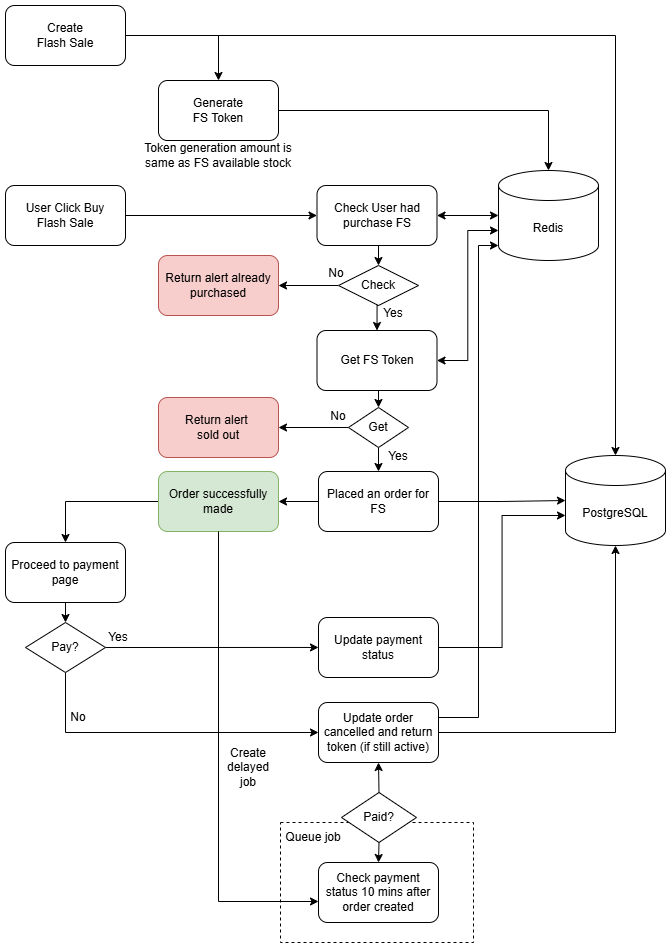

The diagram above was exported from draw.io. Its source (the exported page's mxGraphModel, read from the mxfile embedded in the PNG):
<mxGraphModel dx="1489" dy="2089" grid="1" gridSize="10" guides="1" tooltips="1" connect="1" arrows="1" fold="1" page="1" pageScale="1" pageWidth="850" pageHeight="1100" math="0" shadow="0">
  <root>
    <mxCell id="0" />
    <mxCell id="1" parent="0" />
    <mxCell id="2" edge="1" parent="1" source="3" style="edgeStyle=orthogonalEdgeStyle;rounded=0;orthogonalLoop=1;jettySize=auto;html=1;exitX=1;exitY=0.5;exitDx=0;exitDy=0;entryX=0.5;entryY=0;entryDx=0;entryDy=0;" target="10">
      <mxGeometry relative="1" as="geometry" />
    </mxCell>
    <mxCell id="3" parent="1" style="rounded=1;whiteSpace=wrap;html=1;" value="Create&lt;div&gt;Flash Sale&lt;/div&gt;" vertex="1">
      <mxGeometry height="60" width="120" x="117" y="23" as="geometry" />
    </mxCell>
    <mxCell id="4" parent="1" style="shape=cylinder3;whiteSpace=wrap;html=1;boundedLbl=1;backgroundOutline=1;size=15;" value="Redis" vertex="1">
      <mxGeometry height="90" width="100" x="610" y="188" as="geometry" />
    </mxCell>
    <mxCell id="5" edge="1" parent="1" style="edgeStyle=orthogonalEdgeStyle;rounded=0;orthogonalLoop=1;jettySize=auto;html=1;exitX=0.5;exitY=1;exitDx=0;exitDy=0;entryX=0.5;entryY=0;entryDx=0;entryDy=0;" target="8">
      <mxGeometry relative="1" as="geometry">
        <mxPoint x="490" y="404" as="sourcePoint" />
      </mxGeometry>
    </mxCell>
    <mxCell id="6" edge="1" parent="1" source="8" style="edgeStyle=orthogonalEdgeStyle;rounded=0;orthogonalLoop=1;jettySize=auto;html=1;exitX=0.5;exitY=1;exitDx=0;exitDy=0;entryX=0.5;entryY=0;entryDx=0;entryDy=0;" target="17">
      <mxGeometry relative="1" as="geometry">
        <mxPoint x="490" y="481.0000000000002" as="targetPoint" />
      </mxGeometry>
    </mxCell>
    <mxCell id="7" edge="1" parent="1" source="8" style="edgeStyle=orthogonalEdgeStyle;rounded=0;orthogonalLoop=1;jettySize=auto;html=1;exitX=0;exitY=0.5;exitDx=0;exitDy=0;entryX=1;entryY=0.5;entryDx=0;entryDy=0;" target="24">
      <mxGeometry relative="1" as="geometry" />
    </mxCell>
    <mxCell id="8" parent="1" style="rhombus;whiteSpace=wrap;html=1;" value="Get" vertex="1">
      <mxGeometry height="40" width="60" x="460" y="425" as="geometry" />
    </mxCell>
    <mxCell id="9" parent="1" style="shape=cylinder3;whiteSpace=wrap;html=1;boundedLbl=1;backgroundOutline=1;size=15;" value="PostgreSQL" vertex="1">
      <mxGeometry height="90" width="100" x="677" y="473" as="geometry" />
    </mxCell>
    <mxCell id="10" parent="1" style="rounded=1;whiteSpace=wrap;html=1;" value="Generate&lt;br&gt;FS Token" vertex="1">
      <mxGeometry height="60" width="120" x="270" y="98" as="geometry" />
    </mxCell>
    <mxCell id="11" edge="1" parent="1" source="13" style="edgeStyle=orthogonalEdgeStyle;rounded=0;orthogonalLoop=1;jettySize=auto;html=1;exitX=0.5;exitY=1;exitDx=0;exitDy=0;entryX=0.5;entryY=0;entryDx=0;entryDy=0;" target="15">
      <mxGeometry relative="1" as="geometry" />
    </mxCell>
    <mxCell id="12" edge="1" parent="1" source="15" style="edgeStyle=orthogonalEdgeStyle;rounded=0;orthogonalLoop=1;jettySize=auto;html=1;exitX=0;exitY=0.5;exitDx=0;exitDy=0;entryX=1;entryY=0.5;entryDx=0;entryDy=0;" target="23">
      <mxGeometry relative="1" as="geometry" />
    </mxCell>
    <mxCell id="13" parent="1" style="rounded=1;whiteSpace=wrap;html=1;" value="Check User had purchase FS" vertex="1">
      <mxGeometry height="60" width="120" x="428.5" y="203" as="geometry" />
    </mxCell>
    <mxCell id="14" edge="1" parent="1" source="15" style="edgeStyle=orthogonalEdgeStyle;rounded=0;orthogonalLoop=1;jettySize=auto;html=1;exitX=0.5;exitY=1;exitDx=0;exitDy=0;entryX=0.5;entryY=0;entryDx=0;entryDy=0;" target="54">
      <mxGeometry relative="1" as="geometry">
        <mxPoint x="490" y="340" as="sourcePoint" />
        <mxPoint x="490" y="354" as="targetPoint" />
      </mxGeometry>
    </mxCell>
    <mxCell id="15" parent="1" style="rhombus;whiteSpace=wrap;html=1;" value="Check" vertex="1">
      <mxGeometry height="40" width="80" x="450" y="283" as="geometry" />
    </mxCell>
    <mxCell id="16" edge="1" parent="1" source="17" style="edgeStyle=orthogonalEdgeStyle;rounded=0;orthogonalLoop=1;jettySize=auto;html=1;exitX=0;exitY=0.5;exitDx=0;exitDy=0;entryX=1;entryY=0.5;entryDx=0;entryDy=0;" target="27">
      <mxGeometry relative="1" as="geometry" />
    </mxCell>
    <mxCell id="17" parent="1" style="rounded=1;whiteSpace=wrap;html=1;" value="Placed an order for FS" vertex="1">
      <mxGeometry height="60" width="120" x="430" y="489" as="geometry" />
    </mxCell>
    <mxCell id="18" edge="1" parent="1" source="17" style="edgeStyle=orthogonalEdgeStyle;rounded=0;orthogonalLoop=1;jettySize=auto;html=1;exitX=1;exitY=0.5;exitDx=0;exitDy=0;entryX=0;entryY=0.5;entryDx=0;entryDy=0;entryPerimeter=0;" target="9">
      <mxGeometry relative="1" as="geometry">
        <mxPoint x="671" y="519.5400000000002" as="targetPoint" />
      </mxGeometry>
    </mxCell>
    <mxCell id="19" edge="1" parent="1" source="10" style="edgeStyle=orthogonalEdgeStyle;rounded=0;orthogonalLoop=1;jettySize=auto;html=1;exitX=1;exitY=0.5;exitDx=0;exitDy=0;entryX=0.5;entryY=0;entryDx=0;entryDy=0;entryPerimeter=0;" target="4">
      <mxGeometry relative="1" as="geometry" />
    </mxCell>
    <mxCell id="20" edge="1" parent="1" source="3" style="edgeStyle=orthogonalEdgeStyle;rounded=0;orthogonalLoop=1;jettySize=auto;html=1;exitX=1;exitY=0.5;exitDx=0;exitDy=0;entryX=0.5;entryY=0;entryDx=0;entryDy=0;entryPerimeter=0;" target="9">
      <mxGeometry relative="1" as="geometry" />
    </mxCell>
    <mxCell id="21" edge="1" parent="1" source="22" style="edgeStyle=orthogonalEdgeStyle;rounded=0;orthogonalLoop=1;jettySize=auto;html=1;exitX=1;exitY=0.5;exitDx=0;exitDy=0;entryX=0;entryY=0.5;entryDx=0;entryDy=0;" target="13">
      <mxGeometry relative="1" as="geometry">
        <mxPoint x="418" y="233" as="targetPoint" />
      </mxGeometry>
    </mxCell>
    <mxCell id="22" parent="1" style="rounded=1;whiteSpace=wrap;html=1;" value="User Click Buy&lt;div&gt;Flash Sale&lt;/div&gt;" vertex="1">
      <mxGeometry height="60" width="120" x="117" y="203" as="geometry" />
    </mxCell>
    <mxCell id="23" parent="1" style="rounded=1;whiteSpace=wrap;html=1;fillColor=#f8cecc;strokeColor=#b85450;" value="Return alert already purchased" vertex="1">
      <mxGeometry height="60" width="120" x="270" y="273" as="geometry" />
    </mxCell>
    <mxCell id="24" parent="1" style="rounded=1;whiteSpace=wrap;html=1;fillColor=#f8cecc;strokeColor=#b85450;" value="Return alert&amp;nbsp;&lt;div&gt;sold out&lt;/div&gt;" vertex="1">
      <mxGeometry height="60" width="120" x="270" y="415" as="geometry" />
    </mxCell>
    <mxCell id="25" parent="1" style="text;html=1;whiteSpace=wrap;strokeColor=none;fillColor=none;align=center;verticalAlign=middle;rounded=0;" value="Token generation amount is same as FS available stock" vertex="1">
      <mxGeometry height="30" width="170" x="245" y="158" as="geometry" />
    </mxCell>
    <mxCell id="26" edge="1" parent="1" source="27" style="edgeStyle=orthogonalEdgeStyle;rounded=0;orthogonalLoop=1;jettySize=auto;html=1;exitX=0;exitY=0.5;exitDx=0;exitDy=0;entryX=0.5;entryY=0;entryDx=0;entryDy=0;" target="29">
      <mxGeometry relative="1" as="geometry" />
    </mxCell>
    <mxCell id="27" parent="1" style="rounded=1;whiteSpace=wrap;html=1;fillColor=#d5e8d4;strokeColor=#82b366;" value="Order successfully made" vertex="1">
      <mxGeometry height="60" width="120" x="270" y="489" as="geometry" />
    </mxCell>
    <mxCell id="28" edge="1" parent="1" source="29" style="edgeStyle=orthogonalEdgeStyle;rounded=0;orthogonalLoop=1;jettySize=auto;html=1;exitX=0.5;exitY=1;exitDx=0;exitDy=0;entryX=0.5;entryY=0;entryDx=0;entryDy=0;" target="32">
      <mxGeometry relative="1" as="geometry" />
    </mxCell>
    <mxCell id="29" parent="1" style="rounded=1;whiteSpace=wrap;html=1;" value="Proceed to payment page" vertex="1">
      <mxGeometry height="60" width="120" x="117" y="560" as="geometry" />
    </mxCell>
    <mxCell id="30" edge="1" parent="1" source="32" style="edgeStyle=orthogonalEdgeStyle;rounded=0;orthogonalLoop=1;jettySize=auto;html=1;exitX=1;exitY=0.5;exitDx=0;exitDy=0;">
      <mxGeometry relative="1" as="geometry">
        <mxPoint x="430" y="664.9565217391305" as="targetPoint" />
      </mxGeometry>
    </mxCell>
    <mxCell id="31" edge="1" parent="1" source="32" style="edgeStyle=orthogonalEdgeStyle;rounded=0;orthogonalLoop=1;jettySize=auto;html=1;exitX=0.5;exitY=1;exitDx=0;exitDy=0;entryX=0;entryY=0.5;entryDx=0;entryDy=0;" target="44">
      <mxGeometry relative="1" as="geometry" />
    </mxCell>
    <mxCell id="32" parent="1" style="rhombus;whiteSpace=wrap;html=1;" value="Pay?" vertex="1">
      <mxGeometry height="50" width="80" x="137" y="640" as="geometry" />
    </mxCell>
    <mxCell id="33" parent="1" style="text;html=1;whiteSpace=wrap;strokeColor=none;fillColor=none;align=center;verticalAlign=middle;rounded=0;" value="No" vertex="1">
      <mxGeometry height="30" width="60" x="420" y="419" as="geometry" />
    </mxCell>
    <mxCell id="34" parent="1" style="text;html=1;whiteSpace=wrap;strokeColor=none;fillColor=none;align=center;verticalAlign=middle;rounded=0;" value="Yes" vertex="1">
      <mxGeometry height="30" width="60" x="480" y="459" as="geometry" />
    </mxCell>
    <mxCell id="35" parent="1" style="text;html=1;whiteSpace=wrap;strokeColor=none;fillColor=none;align=center;verticalAlign=middle;rounded=0;" value="Yes" vertex="1">
      <mxGeometry height="30" width="60" x="475" y="316" as="geometry" />
    </mxCell>
    <mxCell id="36" parent="1" style="text;html=1;whiteSpace=wrap;strokeColor=none;fillColor=none;align=center;verticalAlign=middle;rounded=0;" value="No" vertex="1">
      <mxGeometry height="30" width="60" x="418" y="276" as="geometry" />
    </mxCell>
    <mxCell id="37" edge="1" parent="1" source="13" style="edgeStyle=orthogonalEdgeStyle;rounded=0;orthogonalLoop=1;jettySize=auto;html=1;exitX=1;exitY=0.5;exitDx=0;exitDy=0;entryX=0;entryY=0.5;entryDx=0;entryDy=0;entryPerimeter=0;startArrow=classic;startFill=1;" target="4">
      <mxGeometry relative="1" as="geometry">
        <mxPoint x="538" y="233" as="sourcePoint" />
      </mxGeometry>
    </mxCell>
    <mxCell id="38" edge="1" parent="1" source="54" style="edgeStyle=orthogonalEdgeStyle;rounded=0;orthogonalLoop=1;jettySize=auto;html=1;entryX=0;entryY=0;entryDx=0;entryDy=60;entryPerimeter=0;startArrow=classic;startFill=1;exitX=1;exitY=0.5;exitDx=0;exitDy=0;" target="4">
      <mxGeometry relative="1" as="geometry">
        <mxPoint x="570" y="400" as="sourcePoint" />
      </mxGeometry>
    </mxCell>
    <mxCell id="39" parent="1" style="rounded=1;whiteSpace=wrap;html=1;" value="Update payment status" vertex="1">
      <mxGeometry height="60" width="120" x="430" y="635" as="geometry" />
    </mxCell>
    <mxCell id="40" parent="1" style="text;html=1;whiteSpace=wrap;strokeColor=none;fillColor=none;align=center;verticalAlign=middle;rounded=0;" value="Yes" vertex="1">
      <mxGeometry height="30" width="60" x="200" y="640" as="geometry" />
    </mxCell>
    <mxCell id="41" edge="1" parent="1" source="39" style="edgeStyle=orthogonalEdgeStyle;rounded=0;orthogonalLoop=1;jettySize=auto;html=1;exitX=1;exitY=0.5;exitDx=0;exitDy=0;entryX=0;entryY=0;entryDx=0;entryDy=60;entryPerimeter=0;" target="9">
      <mxGeometry relative="1" as="geometry" />
    </mxCell>
    <mxCell id="42" parent="1" style="rounded=0;whiteSpace=wrap;html=1;dashed=1;fillColor=none;" value="" vertex="1">
      <mxGeometry height="120" width="193" x="392" y="840" as="geometry" />
    </mxCell>
    <mxCell id="43" edge="1" parent="1" source="44" style="edgeStyle=orthogonalEdgeStyle;rounded=0;orthogonalLoop=1;jettySize=auto;html=1;exitX=1;exitY=0.5;exitDx=0;exitDy=0;entryX=0.5;entryY=1;entryDx=0;entryDy=0;entryPerimeter=0;" target="9">
      <mxGeometry relative="1" as="geometry">
        <mxPoint x="750" y="600" as="targetPoint" />
      </mxGeometry>
    </mxCell>
    <mxCell id="44" parent="1" style="rounded=1;whiteSpace=wrap;html=1;" value="Update order cancelled and return token (if still active)" vertex="1">
      <mxGeometry height="60" width="120" x="430" y="720" as="geometry" />
    </mxCell>
    <mxCell id="45" parent="1" style="text;html=1;whiteSpace=wrap;strokeColor=none;fillColor=none;align=center;verticalAlign=middle;rounded=0;" value="No" vertex="1">
      <mxGeometry height="30" width="60" x="160" y="720" as="geometry" />
    </mxCell>
    <mxCell id="46" parent="1" style="rounded=1;whiteSpace=wrap;html=1;" value="Check payment status 10 mins after order created" vertex="1">
      <mxGeometry height="60" width="120" x="430" y="880" as="geometry" />
    </mxCell>
    <mxCell id="47" parent="1" style="text;html=1;whiteSpace=wrap;strokeColor=none;fillColor=none;align=center;verticalAlign=middle;rounded=0;" value="Queue job" vertex="1">
      <mxGeometry height="30" width="60" x="395" y="840" as="geometry" />
    </mxCell>
    <mxCell id="48" edge="1" parent="1" source="44" style="edgeStyle=orthogonalEdgeStyle;rounded=0;orthogonalLoop=1;jettySize=auto;html=1;exitX=1;exitY=0.25;exitDx=0;exitDy=0;entryX=0;entryY=1;entryDx=0;entryDy=-15;entryPerimeter=0;" target="4">
      <mxGeometry relative="1" as="geometry">
        <Array as="points">
          <mxPoint x="590" y="735" />
          <mxPoint x="590" y="263" />
        </Array>
      </mxGeometry>
    </mxCell>
    <mxCell id="49" edge="1" parent="1" source="51" style="edgeStyle=orthogonalEdgeStyle;rounded=0;orthogonalLoop=1;jettySize=auto;html=1;exitX=0.5;exitY=0;exitDx=0;exitDy=0;entryX=0.5;entryY=1;entryDx=0;entryDy=0;" target="44">
      <mxGeometry relative="1" as="geometry" />
    </mxCell>
    <mxCell id="50" edge="1" parent="1" source="51" style="edgeStyle=orthogonalEdgeStyle;rounded=0;orthogonalLoop=1;jettySize=auto;html=1;exitX=0.5;exitY=1;exitDx=0;exitDy=0;entryX=0.5;entryY=0;entryDx=0;entryDy=0;" target="46">
      <mxGeometry relative="1" as="geometry" />
    </mxCell>
    <mxCell id="51" parent="1" style="rhombus;whiteSpace=wrap;html=1;" value="Paid?" vertex="1">
      <mxGeometry height="50" width="75" x="453" y="810" as="geometry" />
    </mxCell>
    <mxCell id="52" edge="1" parent="1" source="27" style="edgeStyle=orthogonalEdgeStyle;rounded=0;orthogonalLoop=1;jettySize=auto;html=1;exitX=0.5;exitY=1;exitDx=0;exitDy=0;entryX=0;entryY=0.65;entryDx=0;entryDy=0;entryPerimeter=0;" target="46">
      <mxGeometry relative="1" as="geometry" />
    </mxCell>
    <mxCell id="53" parent="1" style="text;html=1;whiteSpace=wrap;strokeColor=none;fillColor=none;align=center;verticalAlign=middle;rounded=0;" value="Create delayed job" vertex="1">
      <mxGeometry height="30" width="60" x="330" y="770" as="geometry" />
    </mxCell>
    <mxCell id="54" parent="1" style="rounded=1;whiteSpace=wrap;html=1;" value="Get FS Token" vertex="1">
      <mxGeometry height="60" width="120" x="428.5" y="348" as="geometry" />
    </mxCell>
  </root>
</mxGraphModel>